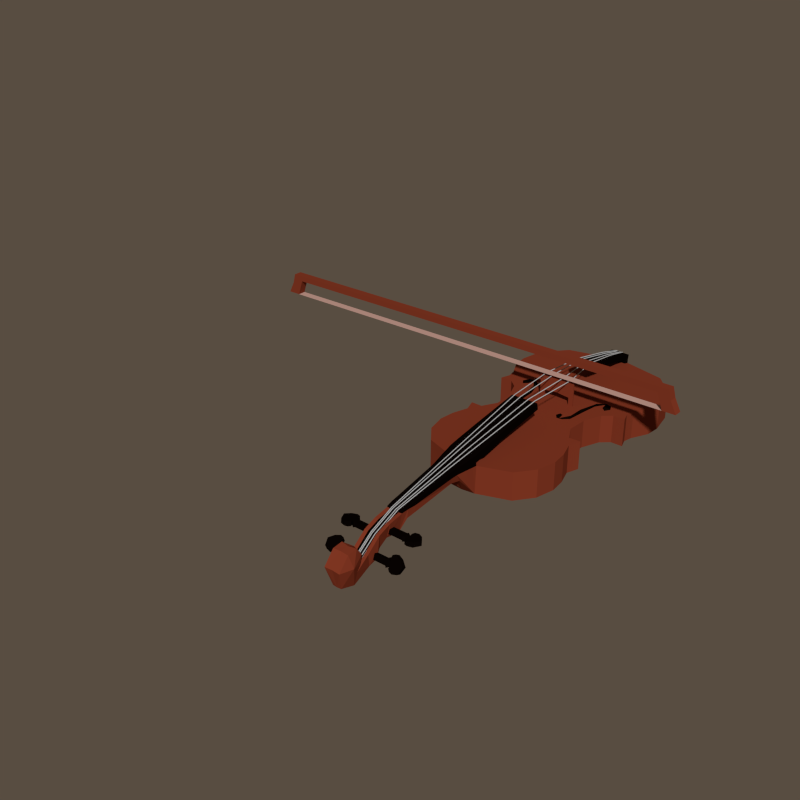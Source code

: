 # Source: violinviolaanimation.blend  (saved by Blender 2.79.0; exported with 4.5.12 LTS)
import bpy
from mathutils import Matrix  # noqa: F401  (used for matrix-valued properties, if any)

bpy.ops.wm.read_factory_settings(use_empty=True)
scene = bpy.context.scene
scene.name = 'Scene'

# ---- collections
col_collection_1 = bpy.data.collections.new('Collection 1'); scene.collection.children.link(col_collection_1)

# ---- materials (node trees are filled in below, after node groups)
mat_wood = bpy.data.materials.new('Wood')
mat_wood.alpha_threshold = 0.0
mat_wood.diffuse_color = (0.2195, 0.0382, 0.01764, 1.0)
mat_wood.roughness = 0.5
mat_wood.line_color = (0.0, 0.0, 0.0, 1.0)
mat_hole = bpy.data.materials.new('Hole')
mat_hole.alpha_threshold = 0.0
mat_hole.diffuse_color = (0.0, 0.0, 0.0, 1.0)
mat_hole.roughness = 0.5
mat_hole.line_color = (0.0, 0.0, 0.0, 1.0)
mat_wire = bpy.data.materials.new('Wire')
mat_wire.alpha_threshold = 0.0
mat_wire.diffuse_color = (0.3108, 0.3108, 0.3108, 1.0)
mat_wire.roughness = 0.5
mat_wire.line_color = (0.0, 0.0, 0.0, 1.0)
mat_black = bpy.data.materials.new('Black')
mat_black.alpha_threshold = 0.0
mat_black.diffuse_color = (0.0, 0.0, 0.0, 1.0)
mat_black.roughness = 0.5
mat_black.line_color = (0.0, 0.0, 0.0, 1.0)
mat_hair = bpy.data.materials.new('Hair')
mat_hair.alpha_threshold = 0.0
mat_hair.diffuse_color = (1.0, 0.3991, 0.366, 1.0)
mat_hair.roughness = 0.5
mat_hair.line_color = (0.0, 0.0, 0.0, 1.0)

# ---- material node trees
mat_wood.use_nodes = True; mat_wood.node_tree.nodes.clear()
_N = mat_wood.node_tree.nodes; _L = mat_wood.node_tree.links
n0 = _N.new('ShaderNodeOutputMaterial'); n0.name = 'Material Output'; n0.location = (300, 300)
n1 = _N.new('ShaderNodeBsdfDiffuse'); n1.name = 'Diffuse BSDF'; n1.location = (10, 300)
n1.inputs[0].default_value = (0.2203, 0.03886, 0.01729, 1.0)
_L.new(n1.outputs[0], n0.inputs[0])
n0.is_active_output = True
mat_hole.use_nodes = True; mat_hole.node_tree.nodes.clear()
_N = mat_hole.node_tree.nodes; _L = mat_hole.node_tree.links
n0 = _N.new('ShaderNodeOutputMaterial'); n0.name = 'Material Output'; n0.location = (300, 300)
n1 = _N.new('ShaderNodeBsdfDiffuse'); n1.name = 'Diffuse BSDF'; n1.location = (10, 300)
n1.inputs[0].default_value = (0.00637, 0.002722, 0.001247, 1.0)
_L.new(n1.outputs[0], n0.inputs[0])
n0.is_active_output = True
mat_wire.use_nodes = True; mat_wire.node_tree.nodes.clear()
_N = mat_wire.node_tree.nodes; _L = mat_wire.node_tree.links
n0 = _N.new('ShaderNodeOutputMaterial'); n0.name = 'Material Output'; n0.location = (300, 300)
n1 = _N.new('ShaderNodeBsdfDiffuse'); n1.name = 'Diffuse BSDF'; n1.location = (10, 300)
n1.inputs[0].default_value = (0.4292, 0.4292, 0.4292, 1.0)
_L.new(n1.outputs[0], n0.inputs[0])
n0.is_active_output = True
mat_black.use_nodes = True; mat_black.node_tree.nodes.clear()
_N = mat_black.node_tree.nodes; _L = mat_black.node_tree.links
n0 = _N.new('ShaderNodeOutputMaterial'); n0.name = 'Material Output'; n0.location = (300, 300)
n1 = _N.new('ShaderNodeBsdfDiffuse'); n1.name = 'Diffuse BSDF'; n1.location = (10, 300)
n1.inputs[0].default_value = (0.002579, 0.001074, 0.0006769, 1.0)
_L.new(n1.outputs[0], n0.inputs[0])
n0.is_active_output = True
mat_hair.use_nodes = True; mat_hair.node_tree.nodes.clear()
_N = mat_hair.node_tree.nodes; _L = mat_hair.node_tree.links
n0 = _N.new('ShaderNodeOutputMaterial'); n0.name = 'Material Output'; n0.location = (300, 300)
n1 = _N.new('ShaderNodeBsdfDiffuse'); n1.name = 'Diffuse BSDF'; n1.location = (10, 300)
n1.inputs[0].default_value = (0.5596, 0.343, 0.2855, 1.0)
_L.new(n1.outputs[0], n0.inputs[0])
n0.is_active_output = True

# ---- world
world_world = bpy.data.worlds.new('World'); scene.world = world_world
world_world.color = (0.0985, 0.07413, 0.0531)
world_world.use_sun_shadow = False
world_world.sun_shadow_jitter_overblur = 0.0
world_world.cycles.sampling_method = 'NONE'
world_world.cycles.sample_map_resolution = 256
world_world.light_settings.ao_factor = 0.25

# ---- meshes
me_cube_006 = bpy.data.meshes.new('Cube.006')
me_cube_006.from_pydata([(0.04598, -1.013, 0.03186), (0.07457, -0.5324, 0.1164), (0.04212, -1.013, -0.01419), (0.04199, -1.049, 0.02755), (0.02373, -1.049, -0.07625), (0.04199, -1.131, 0.01411), (0.02373, -1.131, -0.06359), (0.04199, -1.199, -0.009934), (0.02373, -1.178, -0.09126), (0.04199, -1.273, -0.06832), (0.02373, -1.246, -0.1498), (0.04199, -1.343, -0.118), (0.02373, -1.344, -0.195), (0.04199, -1.398, -0.004329), (0.04199, -1.344, 0.0002981), (0.02373, -1.425, -0.1688), (0.04199, -1.313, -0.04391), (0.04199, -1.325, -0.09069), (0.04199, -1.454, -0.06962), (0.06258, -1.385, -0.07116), (0.2398, -0.4926, 0.05455), (0.07456, -0.5523, 0.05455), (0.3121, -0.3977, 0.05455), (0.3364, -0.2905, 0.05455), (0.3274, -0.2036, 0.05455), (0.3003, -0.1166, 0.05455), (0.3229, -0.04889, 0.05455), (0.2619, -0.05002, 0.05455), (0.2179, 0.03014, 0.05455), (0.2235, 0.143, 0.05455), (0.2631, 0.2446, 0.05455), (0.3093, 0.2853, 0.05455), (0.3736, 0.2845, 0.05455), (0.3561, 0.3375, 0.05455), (0.3663, 0.3869, 0.05455), (0.413, 0.4828, 0.05455), (0.4198, 0.5641, 0.05455), (0.395, 0.6984, 0.05455), (0.2843, 0.8215, 0.05455), (0.05319, 0.8802, 0.05455), (0.2473, 0.3011, 0.05455), (0.2237, 0.3224, 0.05455), (0.2181, 0.3619, 0.05455), (0.1865, 0.3111, 0.05455), (0.174, 0.2253, 0.05455), (0.2655, 0.3303, 0.05455), (0.2497, 0.3642, 0.05455), (0.2181, 0.3755, 0.05455), (0.1774, 0.345, 0.05455), (0.1477, 0.2365, 0.05455), (0.09165, 0.1365, 0.05455), (0.1092, 0.1311, 0.05455), (0.1143, 0.09134, 0.05455), (0.145, 0.1472, 0.05455), (0.08267, 0.11, 0.05455), (0.1016, 0.08433, 0.05455), (0.1317, 0.08808, 0.05455), (0.161, 0.116, 0.05455), (0.2398, -0.4926, -0.09756), (0.07025, -0.5523, -0.09756), (0.3121, -0.3977, -0.09756), (0.3364, -0.2905, -0.09756), (0.3274, -0.2036, -0.09756), (0.3003, -0.1166, -0.09756), (0.3229, -0.04889, -0.09756), (0.2619, -0.05002, -0.09756), (0.2179, 0.03014, -0.09756), (0.2235, 0.143, -0.09756), (0.2631, 0.2446, -0.09756), (0.3093, 0.2853, -0.09756), (0.3736, 0.2845, -0.09756), (0.3561, 0.3375, -0.09756), (0.3663, 0.3869, -0.09756), (0.413, 0.4828, -0.09756), (0.4198, 0.5641, -0.09756), (0.395, 0.6984, -0.09756), (0.2843, 0.8215, -0.09756), (0.05319, 0.8802, -0.09756), (0.2483, 0.2831, 0.02872), (0.2112, 0.3034, 0.02872), (0.2126, 0.3429, 0.02872), (0.193, 0.2942, 0.02872), (0.1893, 0.2137, 0.02872), (0.2796, 0.3281, 0.02872), (0.2535, 0.381, 0.02872), (0.2066, 0.3901, 0.02872), (0.1638, 0.351, 0.02872), (0.1434, 0.2381, 0.02872), (0.08023, 0.1458, 0.02872), (0.1048, 0.1501, 0.02872), (0.116, 0.1011, 0.02872), (0.1423, 0.1586, 0.02872), (0.07069, 0.1041, 0.02872), (0.1049, 0.07344, 0.02872), (0.1486, 0.08046, 0.02872), (0.1713, 0.1096, 0.02872), (0.07085, -0.5759, 0.05336), (0.07457, -0.5539, 0.07496), (0.06592, -0.6234, 0.05579), (0.04734, -0.6429, 0.005169), (0.0576, -0.6771, 0.05476), (0.07457, -0.4904, 0.0748), (0.04439, -0.6985, 0.01695), (0.05391, -0.7129, 0.05085), (0.07457, -0.4979, 0.122), (0.04439, -0.9638, -0.007507), (0.04676, -0.9638, 0.02949), (0.07457, -0.5267, 0.08096), (0.046, -1.012, 0.03918), (0.042, -1.048, 0.03357), (0.07457, -0.5596, 0.1108), (0.07086, -0.5828, 0.1071), (0.06593, -0.6298, 0.09968), (0.05761, -0.6827, 0.09131), (0.05392, -0.7177, 0.08577), (0.04677, -0.9636, 0.04687), (0.07457, -0.351, 0.1055), (0.07457, -0.3569, 0.1428), (0.07457, -0.05057, 0.146), (0.07457, -0.05798, 0.1823), (0.04674, 0.8623, 0.05455), (0.05319, 0.8802, 0.07673), (0.04674, 0.8623, 0.07673), (0.05319, 0.8851, 0.1028), (0.04674, 0.8678, 0.1077), (0.04367, 0.779, 0.09648), (0.04367, 0.7838, 0.1234), (0.04782, 0.6671, 0.1183), (0.04782, 0.6728, 0.1503), (0.05124, 0.5617, 0.1347), (0.05124, 0.5682, 0.1713), (0.05338, 0.4721, 0.1594), (0.05338, 0.4791, 0.1888), (0.09796, 0.2443, 0.06606), (0.09772, 0.2443, 0.1865), (0.09796, 0.2375, 0.06606), (0.09772, 0.2375, 0.1865), (0.07205, 0.2443, 0.09704), (0.07205, 0.2375, 0.09704), (0.07187, 0.2443, 0.1884), (0.07187, 0.2375, 0.1884), (0.09796, 0.2443, 0.05485), (0.09796, 0.2375, 0.05485), (0.07205, 0.2443, 0.05485), (0.07205, 0.2375, 0.05485), (-0.04162, -1.15, -0.0192), (-0.04162, -1.153, -0.0435), (-0.1134, -1.153, -0.0435), (-0.1134, -1.15, -0.0192), (-0.04162, -1.181, -0.01628), (-0.04162, -1.183, -0.04058), (-0.1134, -1.183, -0.04058), (-0.1134, -1.181, -0.01628), (-0.1177, -1.145, -0.04425), (-0.1177, -1.143, -0.01994), (-0.1177, -1.191, -0.03984), (-0.1177, -1.188, -0.01554), (-0.1357, -1.158, -0.04298), (-0.1357, -1.156, -0.01867), (-0.1357, -1.177, -0.04111), (-0.1357, -1.175, -0.01681), (-0.1362, -1.125, -0.04614), (-0.1362, -1.123, -0.02183), (-0.1321, -1.139, -0.02024), (-0.1321, -1.142, -0.04454), (-0.1548, -1.121, -0.04658), (-0.1548, -1.118, -0.02227), (-0.1793, -1.132, -0.04545), (-0.1793, -1.13, -0.02115), (-0.2007, -1.159, -0.04288), (-0.2007, -1.157, -0.01858), (-0.1826, -1.198, -0.03916), (-0.1826, -1.195, -0.01485), (-0.1558, -1.206, -0.0384), (-0.1558, -1.203, -0.01409), (-0.1395, -1.201, -0.03889), (-0.1395, -1.198, -0.01458), (-0.1308, -1.189, -0.04001), (-0.1308, -1.186, -0.01571), (-0.04119, -1.263, -0.08249), (-0.04119, -1.255, -0.1054), (-0.1097, -1.255, -0.1054), (-0.1097, -1.263, -0.08249), (-0.04119, -1.292, -0.09304), (-0.04119, -1.283, -0.1159), (-0.1097, -1.283, -0.1159), (-0.1097, -1.292, -0.09303), (-0.1139, -1.247, -0.1027), (-0.1139, -1.256, -0.0798), (-0.1139, -1.29, -0.1186), (-0.1139, -1.299, -0.09572), (-0.1319, -1.26, -0.1073), (-0.1319, -1.268, -0.08439), (-0.1319, -1.278, -0.114), (-0.1319, -1.286, -0.09113), (-0.1324, -1.229, -0.09587), (-0.1324, -1.237, -0.07297), (-0.1283, -1.253, -0.07873), (-0.1283, -1.244, -0.1016), (-0.1511, -1.225, -0.09428), (-0.1511, -1.233, -0.07138), (-0.1755, -1.236, -0.09835), (-0.1755, -1.244, -0.07545), (-0.197, -1.261, -0.1076), (-0.197, -1.269, -0.08474), (-0.1789, -1.297, -0.1211), (-0.1789, -1.306, -0.09819), (-0.1521, -1.304, -0.1238), (-0.1521, -1.313, -0.1009), (-0.1357, -1.3, -0.1221), (-0.1357, -1.308, -0.09917), (-0.1271, -1.289, -0.118), (-0.1271, -1.297, -0.0951), (0.02254, -1.199, -0.01131), (0.02254, -1.343, -0.1193), (0.02254, -1.131, 0.01279), (0.02254, -1.272, -0.0697), (0.02254, -1.049, 0.02579), (0.02359, -1.191, -0.02654), (0.02359, -1.336, -0.1345), (0.02359, -1.124, -0.002433), (0.02359, -1.265, -0.08493), (0.02359, -1.042, 0.01057), (-0.01916, -1.186, -0.02122), (-0.01447, -1.186, -0.02122), (-0.01447, -1.247, -0.0652), (-0.01447, -1.338, -0.1308), (-0.01916, -1.247, -0.0652), (-0.01916, -1.338, -0.1308), (-0.01681, -1.249, -0.0619), (-0.01681, -1.34, -0.1275), (-0.01681, -1.188, -0.01792), (-0.01916, -1.046, 0.03555), (-0.01447, -1.046, 0.03555), (-0.01681, -1.048, 0.03932), (-0.0326, -0.6926, 0.09301), (-0.0279, -0.6926, 0.09301), (-0.03025, -0.6942, 0.09678), (-0.05975, -0.05742, 0.1882), (-0.05505, -0.05742, 0.1882), (-0.0574, -0.05729, 0.1923), (-0.07496, 0.2489, 0.1897), (-0.07027, 0.2489, 0.1897), (-0.07261, 0.249, 0.1937), (-0.04383, 0.4869, 0.1911), (-0.03913, 0.4869, 0.1911), (-0.04148, 0.4881, 0.195), (-0.02929, 0.728, 0.1467), (-0.0246, 0.728, 0.1467), (-0.02694, 0.7292, 0.1506), (-0.01916, 0.8759, 0.1097), (-0.01447, 0.8759, 0.1097), (-0.01681, 0.879, 0.1122), (-0.01916, 0.8774, 0.09474), (-0.01447, 0.8774, 0.09474), (-0.01681, 0.8806, 0.09728), (-0.01017, -1.19, -0.02122), (-0.005477, -1.19, -0.02122), (-0.005477, -1.251, -0.0652), (-0.005478, -1.342, -0.1308), (-0.01017, -1.251, -0.0652), (-0.01017, -1.342, -0.1308), (-0.007825, -1.254, -0.0619), (-0.007825, -1.345, -0.1275), (-0.007825, -1.193, -0.01792), (-0.01017, -1.051, 0.03555), (-0.005477, -1.051, 0.03555), (-0.007825, -1.052, 0.03932), (-0.01653, -0.5502, 0.117), (-0.01183, -0.5502, 0.117), (-0.01418, -0.5517, 0.1208), (-0.02519, -0.06165, 0.1882), (-0.02049, -0.06165, 0.1882), (-0.02284, -0.06152, 0.1923), (-0.03216, 0.2476, 0.1913), (-0.02747, 0.2476, 0.1913), (-0.02981, 0.2477, 0.1954), (-0.01987, 0.4827, 0.1947), (-0.01518, 0.4827, 0.1947), (-0.01753, 0.4838, 0.1985), (-0.01258, 0.7238, 0.1467), (-0.007883, 0.7238, 0.1467), (-0.01023, 0.725, 0.1506), (-0.01017, 0.8716, 0.1097), (-0.005477, 0.8716, 0.1097), (-0.007825, 0.8748, 0.1122), (-0.01017, 0.8732, 0.09474), (-0.005477, 0.8732, 0.09474), (-0.007825, 0.8763, 0.09728), (-0.04597, -1.013, 0.03186), (-0.07455, -0.5324, 0.1164), (-0.0421, -1.013, -0.01419), (8.466e-06, -1.013, -0.0154), (-0.04198, -1.049, 0.02755), (8.466e-06, -1.049, 0.02403), (-0.02372, -1.049, -0.07625), (8.466e-06, -1.049, -0.07898), (-0.04198, -1.131, 0.01411), (-0.02372, -1.131, -0.06359), (8.466e-06, -1.131, -0.06564), (-0.04198, -1.199, -0.009934), (-0.02372, -1.178, -0.09126), (8.466e-06, -1.178, -0.0934), (-0.04198, -1.273, -0.06832), (-0.02372, -1.246, -0.1498), (8.466e-06, -1.245, -0.152), (-0.04198, -1.343, -0.118), (8.466e-06, -1.343, -0.1206), (-0.02372, -1.344, -0.195), (8.466e-06, -1.344, -0.1971), (-0.04198, -1.398, -0.004329), (-0.04198, -1.344, 0.0002981), (-0.02372, -1.425, -0.1688), (8.466e-06, -1.426, -0.1704), (-0.04198, -1.313, -0.04391), (-0.04198, -1.325, -0.09069), (-0.04198, -1.454, -0.06962), (-0.06256, -1.385, -0.07116), (8.466e-06, -1.312, -0.08912), (8.466e-06, -1.3, -0.05723), (8.466e-06, -1.317, -0.01806), (8.466e-06, -1.352, -0.0004151), (8.466e-06, -1.395, -0.003678), (8.466e-06, -1.452, -0.06789), (-0.2398, -0.4926, 0.05455), (-0.07454, -0.5523, 0.05455), (8.466e-06, -0.5603, 0.05455), (8.466e-06, -0.04663, 0.05455), (-0.312, -0.3977, 0.05455), (-0.3364, -0.2905, 0.05455), (-0.3274, -0.2036, 0.05455), (-0.3003, -0.1166, 0.05455), (-0.3229, -0.04889, 0.05455), (-0.2619, -0.05002, 0.05455), (-0.2179, 0.03014, 0.05455), (-0.2235, 0.143, 0.05455), (-0.263, 0.2446, 0.05455), (-0.3093, 0.2853, 0.05455), (-0.3736, 0.2845, 0.05455), (-0.3561, 0.3375, 0.05455), (-0.3662, 0.3869, 0.05455), (-0.413, 0.4828, 0.05455), (-0.4198, 0.5641, 0.05455), (-0.3949, 0.6984, 0.05455), (-0.2843, 0.8215, 0.05455), (-0.05317, 0.8802, 0.05455), (8.466e-06, 0.8847, 0.05455), (-0.2472, 0.3011, 0.05455), (-0.2237, 0.3224, 0.05455), (-0.2181, 0.3619, 0.05455), (-0.1864, 0.3111, 0.05455), (-0.174, 0.2253, 0.05455), (-0.2655, 0.3303, 0.05455), (-0.2497, 0.3642, 0.05455), (-0.2181, 0.3755, 0.05455), (-0.1774, 0.345, 0.05455), (-0.1477, 0.2365, 0.05455), (-0.09164, 0.1365, 0.05455), (-0.1091, 0.1311, 0.05455), (-0.1143, 0.09134, 0.05455), (-0.145, 0.1472, 0.05455), (-0.08265, 0.11, 0.05455), (-0.1016, 0.08433, 0.05455), (-0.1317, 0.08808, 0.05455), (-0.1609, 0.116, 0.05455), (8.466e-06, 0.5626, 0.05455), (-0.2398, -0.4926, -0.09756), (-0.07023, -0.5523, -0.09756), (8.466e-06, -0.5603, -0.09756), (8.466e-06, -0.04663, -0.09756), (-0.312, -0.3977, -0.09756), (-0.3364, -0.2905, -0.09756), (-0.3274, -0.2036, -0.09756), (-0.3003, -0.1166, -0.09756), (-0.3229, -0.04889, -0.09756), (-0.2619, -0.05002, -0.09756), (-0.2179, 0.03014, -0.09756), (-0.2235, 0.143, -0.09756), (-0.263, 0.2446, -0.09756), (-0.3093, 0.2853, -0.09756), (-0.3736, 0.2845, -0.09756), (-0.3561, 0.3375, -0.09756), (-0.3662, 0.3869, -0.09756), (-0.413, 0.4828, -0.09756), (-0.4198, 0.5641, -0.09756), (-0.3949, 0.6984, -0.09756), (-0.2843, 0.8215, -0.09756), (-0.05317, 0.8802, -0.09756), (8.466e-06, 0.8847, -0.09756), (8.466e-06, 0.1802, -0.09756), (8.466e-06, 0.5626, -0.09756), (-0.2483, 0.2831, 0.02872), (-0.2112, 0.3034, 0.02872), (-0.2126, 0.3429, 0.02872), (-0.193, 0.2942, 0.02872), (-0.1893, 0.2137, 0.02872), (-0.2796, 0.3281, 0.02872), (-0.2535, 0.381, 0.02872), (-0.2066, 0.3901, 0.02872), (-0.1638, 0.351, 0.02872), (-0.1434, 0.2381, 0.02872), (-0.08021, 0.1458, 0.02872), (-0.1048, 0.1501, 0.02872), (-0.1159, 0.1011, 0.02872), (-0.1423, 0.1586, 0.02872), (-0.07068, 0.1041, 0.02872), (-0.1048, 0.07344, 0.02872), (-0.1485, 0.08046, 0.02872), (-0.1712, 0.1096, 0.02872), (-0.07083, -0.5759, 0.05336), (-0.07455, -0.5539, 0.07496), (-0.0659, -0.6234, 0.05579), (8.466e-06, -0.5639, 0.08204), (-0.04733, -0.6429, 0.005169), (8.466e-06, -0.6402, 0.0133), (-0.05758, -0.6771, 0.05476), (-0.07455, -0.4904, 0.0748), (-0.04437, -0.6985, 0.01695), (8.466e-06, -0.6985, 0.01821), (-0.05389, -0.7129, 0.05085), (-0.07456, -0.4979, 0.122), (-0.04437, -0.9638, -0.007507), (8.466e-06, -0.9638, -0.006252), (-0.04674, -0.9638, 0.02949), (-0.07455, -0.5267, 0.08096), (-0.04598, -1.012, 0.03918), (8.466e-06, -1.012, 0.0392), (-0.04199, -1.048, 0.03357), (8.466e-06, -1.047, 0.0336), (-0.07455, -0.5596, 0.1108), (8.466e-06, -0.5675, 0.1095), (-0.07084, -0.5828, 0.1071), (8.466e-06, -0.5863, 0.1066), (-0.06591, -0.6298, 0.09968), (8.466e-06, -0.6332, 0.09914), (-0.0576, -0.6827, 0.09131), (8.466e-06, -0.6848, 0.09097), (-0.0539, -0.7177, 0.08577), (8.466e-06, -0.7178, 0.08576), (-0.04675, -0.9636, 0.04687), (8.466e-06, -0.9637, 0.04686), (-0.07455, -0.351, 0.1055), (-0.07455, -0.3569, 0.1428), (-0.07455, -0.05057, 0.146), (-0.07455, -0.05798, 0.1823), (8.466e-06, -0.05057, 0.146), (8.466e-06, -0.05804, 0.1826), (8.466e-06, -0.3569, 0.1428), (8.466e-06, -0.4979, 0.122), (8.466e-06, -0.5324, 0.1164), (8.466e-06, -0.3507, 0.1055), (8.466e-06, -0.4886, 0.0748), (8.466e-06, -0.525, 0.08096), (8.466e-06, 0.8623, 0.05455), (-0.04672, 0.8623, 0.05455), (-0.05317, 0.8802, 0.07673), (8.466e-06, 0.8847, 0.07673), (8.466e-06, 0.8623, 0.09402), (-0.04672, 0.8623, 0.07673), (-0.05317, 0.8851, 0.1028), (8.466e-06, 0.8894, 0.1016), (8.466e-06, 0.8678, 0.1135), (-0.04672, 0.8678, 0.1077), (8.466e-06, 0.779, 0.1138), (-0.04365, 0.779, 0.09648), (8.466e-06, 0.7838, 0.1291), (-0.04365, 0.7838, 0.1234), (8.466e-06, 0.6671, 0.1356), (-0.0478, 0.6671, 0.1183), (8.466e-06, 0.6728, 0.1561), (-0.0478, 0.6728, 0.1503), (8.466e-06, 0.5617, 0.152), (-0.05122, 0.5617, 0.1347), (8.466e-06, 0.5682, 0.1771), (-0.05122, 0.5682, 0.1713), (8.466e-06, 0.4721, 0.1664), (-0.05336, 0.4721, 0.1594), (8.466e-06, 0.4791, 0.1945), (-0.05336, 0.4791, 0.1888), (-0.09794, 0.2443, 0.06606), (-0.0977, 0.2443, 0.1865), (-0.09794, 0.2375, 0.06606), (-0.0977, 0.2375, 0.1865), (8.466e-06, 0.2443, 0.1046), (8.466e-06, 0.2375, 0.1046), (8.466e-06, 0.2375, 0.1938), (8.466e-06, 0.2443, 0.1938), (-0.07203, 0.2443, 0.09704), (-0.07203, 0.2375, 0.09704), (-0.07185, 0.2443, 0.1884), (-0.07185, 0.2375, 0.1884), (-0.09794, 0.2443, 0.05485), (-0.09794, 0.2375, 0.05485), (-0.07203, 0.2443, 0.05485), (-0.07203, 0.2375, 0.05485), (8.466e-06, 0.2468, 0.05485), (0.03612, -1.097, -0.01938), (0.03166, -1.1, -0.04327), (0.1106, -1.1, -0.0435), (0.1106, -1.097, -0.0192), (0.03665, -1.128, -0.01651), (0.03219, -1.13, -0.0404), (0.1106, -1.13, -0.04058), (0.1106, -1.128, -0.01628), (0.1148, -1.092, -0.04425), (0.1148, -1.09, -0.01994), (0.1148, -1.138, -0.03984), (0.1148, -1.135, -0.01554), (0.1328, -1.105, -0.04298), (0.1328, -1.103, -0.01867), (0.1328, -1.125, -0.04111), (0.1328, -1.122, -0.01681), (0.1333, -1.072, -0.04614), (0.1333, -1.07, -0.02183), (0.1292, -1.087, -0.02024), (0.1292, -1.089, -0.04454), (0.1519, -1.068, -0.04658), (0.1519, -1.065, -0.02227), (0.1764, -1.08, -0.04545), (0.1764, -1.077, -0.02115), (0.1978, -1.106, -0.04288), (0.1978, -1.104, -0.01858), (0.1797, -1.145, -0.03916), (0.1797, -1.142, -0.01485), (0.1529, -1.153, -0.0384), (0.1529, -1.15, -0.01409), (0.1366, -1.148, -0.03889), (0.1366, -1.145, -0.01458), (0.1279, -1.136, -0.04001), (0.1279, -1.134, -0.01571), (0.0411, -1.231, -0.08236), (0.0411, -1.208, -0.09154), (0.1096, -1.208, -0.09154), (0.1096, -1.231, -0.08236), (0.0411, -1.242, -0.1105), (0.0411, -1.22, -0.1197), (0.1096, -1.22, -0.1197), (0.1096, -1.242, -0.1105), (0.1138, -1.205, -0.08437), (0.1138, -1.228, -0.07518), (0.1138, -1.223, -0.1269), (0.1138, -1.245, -0.1177), (0.1318, -1.21, -0.09662), (0.1318, -1.233, -0.08744), (0.1318, -1.218, -0.1146), (0.1318, -1.24, -0.1055), (0.1323, -1.198, -0.06612), (0.1323, -1.22, -0.05694), (0.1283, -1.227, -0.07231), (0.1283, -1.204, -0.08149), (0.151, -1.196, -0.06187), (0.151, -1.219, -0.05269), (0.1755, -1.201, -0.07274), (0.1755, -1.223, -0.06356), (0.1969, -1.211, -0.09757), (0.1969, -1.233, -0.08839), (0.1788, -1.225, -0.1335), (0.1788, -1.248, -0.1243), (0.152, -1.228, -0.1408), (0.152, -1.251, -0.1317), (0.1357, -1.226, -0.1361), (0.1357, -1.249, -0.1269), (0.127, -1.222, -0.1252), (0.127, -1.244, -0.116), (-0.02253, -1.199, -0.01131), (-0.02253, -1.343, -0.1193), (-0.02253, -1.131, 0.01279), (-0.02253, -1.272, -0.0697), (-0.02253, -1.049, 0.02579), (8.466e-06, -1.042, 0.008807), (8.466e-06, -1.124, -0.003751), (8.466e-06, -1.191, -0.02792), (8.466e-06, -1.265, -0.08631), (8.466e-06, -1.336, -0.1358), (-0.02357, -1.191, -0.02654), (-0.02357, -1.336, -0.1345), (-0.02357, -1.124, -0.002433), (-0.02357, -1.265, -0.08493), (-0.02357, -1.042, 0.01057), (0.01918, -1.186, -0.02122), (0.01448, -1.186, -0.02122), (0.01448, -1.247, -0.0652), (0.01448, -1.338, -0.1308), (0.01918, -1.247, -0.0652), (0.01918, -1.338, -0.1308), (0.01683, -1.249, -0.0619), (0.01683, -1.34, -0.1275), (0.01683, -1.188, -0.01792), (0.01918, -1.046, 0.03555), (0.01448, -1.046, 0.03555), (0.01683, -1.048, 0.03932), (0.03262, -0.6926, 0.09301), (0.02792, -0.6926, 0.09301), (0.03027, -0.6942, 0.09678), (0.05977, -0.05742, 0.1882), (0.05507, -0.05742, 0.1882), (0.05742, -0.05729, 0.1923), (0.07498, 0.2489, 0.1897), (0.07028, 0.2489, 0.1897), (0.07263, 0.249, 0.1937), (0.04385, 0.4869, 0.1911), (0.03915, 0.4869, 0.1911), (0.0415, 0.4881, 0.195), (0.02931, 0.728, 0.1467), (0.02461, 0.728, 0.1467), (0.02696, 0.7292, 0.1506), (0.01918, 0.8759, 0.1097), (0.01448, 0.8759, 0.1097), (0.01683, 0.879, 0.1122), (0.01918, 0.8774, 0.09474), (0.01448, 0.8774, 0.09474), (0.01683, 0.8806, 0.09728), (0.01019, -1.19, -0.02122), (0.005494, -1.19, -0.02122), (0.005494, -1.251, -0.0652), (0.005494, -1.342, -0.1308), (0.01019, -1.251, -0.0652), (0.01019, -1.342, -0.1308), (0.007842, -1.254, -0.0619), (0.007842, -1.345, -0.1275), (0.007842, -1.193, -0.01792), (0.01019, -1.051, 0.03555), (0.005494, -1.051, 0.03555), (0.007842, -1.052, 0.03932), (0.01654, -0.5502, 0.117), (0.01185, -0.5502, 0.117), (0.01419, -0.5517, 0.1208), (0.0252, -0.06165, 0.1882), (0.02051, -0.06165, 0.1882), (0.02286, -0.06152, 0.1923), (0.03218, 0.2476, 0.1913), (0.02748, 0.2476, 0.1913), (0.02983, 0.2477, 0.1954), (0.01989, 0.4827, 0.1947), (0.0152, 0.4827, 0.1947), (0.01754, 0.4838, 0.1985), (0.0126, 0.7238, 0.1467), (0.0079, 0.7238, 0.1467), (0.01025, 0.725, 0.1506), (0.01019, 0.8716, 0.1097), (0.005494, 0.8716, 0.1097), (0.007842, 0.8748, 0.1122), (0.01019, 0.8732, 0.09474), (0.005494, 0.8732, 0.09474), (0.007842, 0.8763, 0.09728)], [], [(2, 4, 296, 292), (4, 6, 299, 296), (0, 3, 4, 2), (96, 21, 97, 110, 111), (6, 8, 302, 299), (217, 215, 5, 3), (8, 10, 305, 302), (215, 213, 7, 5), (10, 12, 309, 305), (213, 216, 9, 7), (12, 15, 313, 309), (216, 214, 11, 9), (313, 15, 18, 323), (11, 19, 12), (15, 12, 19), (17, 19, 11), (16, 19, 17), (14, 19, 16), (13, 19, 14), (18, 19, 13), (19, 18, 15), (18, 13, 322, 323), (13, 14, 321, 322), (14, 16, 320, 321), (320, 16, 319), (16, 17, 318, 319), (307, 318, 17, 11, 214), (21, 20, 327, 326), (20, 22, 327), (22, 23, 327), (24, 327, 23), (25, 327, 24), (26, 27, 25), (327, 25, 27), (27, 28, 327), (56, 55, 327, 28), (32, 33, 31), (55, 54, 327), (52, 53, 51), (48, 47, 365), (56, 28, 57), (29, 57, 28), (57, 29, 44), (29, 30, 44), (44, 30, 43), (42, 43, 41), (40, 41, 43, 30), (31, 45, 40, 30), (33, 45, 31), (34, 46, 45, 33), (46, 34, 365, 47), (34, 35, 365), (36, 365, 35), (453, 120, 122, 457), (37, 365, 36), (38, 365, 37), (39, 120, 365, 38), (59, 368, 369, 58), (58, 369, 60), (60, 369, 61), (62, 61, 369), (63, 62, 369), (64, 63, 65), (369, 65, 63), (65, 369, 66), (69, 68, 390), (70, 69, 71), (68, 67, 389), (389, 390, 68), (369, 389, 66), (67, 66, 389), (71, 69, 390), (72, 71, 390), (72, 390, 73), (74, 73, 390), (388, 77, 390), (75, 74, 390), (76, 75, 390), (77, 76, 390), (27, 26, 64, 65), (34, 33, 71, 72), (24, 23, 61, 62), (31, 30, 68, 69), (29, 28, 66, 67), (38, 37, 75, 76), (28, 27, 65, 66), (20, 21, 59, 58), (35, 34, 72, 73), (25, 24, 62, 63), (32, 31, 69, 70), (22, 20, 58, 60), (39, 38, 76, 77), (36, 35, 73, 74), (26, 25, 63, 64), (33, 32, 70, 71), (23, 22, 60, 61), (346, 39, 77, 388), (30, 29, 67, 68), (59, 21, 96, 98), (37, 36, 74, 75), (56, 57, 95, 94), (40, 45, 83, 78), (46, 47, 85, 84), (57, 44, 82, 95), (48, 49, 87, 86), (52, 51, 89, 90), (50, 54, 92, 88), (42, 41, 79, 80), (55, 56, 94, 93), (44, 43, 81, 82), (88, 92, 90, 89), (92, 93, 90), (94, 90, 93), (91, 90, 94, 95), (87, 91, 95, 82), (82, 81, 86, 87), (81, 80, 85, 86), (85, 80, 84), (80, 79, 83, 84), (79, 78, 83), (43, 42, 80, 81), (54, 55, 93, 92), (41, 40, 78, 79), (53, 52, 90, 91), (51, 50, 88, 89), (47, 48, 86, 85), (49, 53, 91, 87), (45, 46, 84, 83), (294, 217, 3, 109, 428), (0, 106, 115, 108), (106, 103, 114, 115), (59, 98, 100, 99), (368, 59, 99, 414), (3, 0, 108, 109), (99, 100, 103, 102), (414, 99, 102, 418), (102, 103, 106, 105), (418, 102, 105, 422), (103, 100, 113, 114), (2, 105, 106, 0), (2, 292, 422, 105), (426, 428, 109, 108), (111, 432, 434, 112), (112, 434, 436, 113), (110, 430, 432, 111), (113, 436, 438, 114), (114, 438, 440, 115), (108, 115, 440, 426), (98, 96, 111, 112), (100, 98, 112, 113), (21, 326, 412, 97), (97, 107, 1, 110), (107, 101, 104, 1), (101, 116, 117, 104), (116, 118, 119, 117), (119, 118, 445, 446), (119, 446, 447, 117), (110, 1, 449, 430), (1, 104, 448, 449), (104, 117, 447, 448), (412, 452, 107, 97), (107, 452, 451, 101), (118, 116, 450, 445), (101, 451, 450, 116), (453, 365, 120), (122, 124, 126, 125), (120, 39, 121, 122), (39, 346, 456, 121), (460, 461, 124, 123), (122, 121, 123, 124), (121, 456, 460, 123), (125, 126, 128, 127), (124, 461, 465, 126), (457, 122, 125, 463), (127, 128, 130, 129), (126, 465, 469, 128), (463, 125, 127, 467), (129, 130, 132, 131), (128, 469, 473, 130), (467, 127, 129, 471), (475, 131, 132, 477), (130, 473, 477, 132), (471, 129, 131, 475), (133, 134, 136, 135), (139, 486, 485, 140), (140, 485, 484, 138), (138, 484, 483, 137), (139, 137, 483, 486), (134, 139, 140, 136), (136, 140, 138, 135), (138, 137, 143, 144), (134, 133, 137, 139), (135, 138, 144, 142), (137, 133, 141, 143), (133, 135, 142, 141), (49, 141, 142, 53), (53, 142, 144, 51), (51, 144, 50), (50, 144, 495, 54), (54, 495, 327), (144, 143, 495), (49, 48, 141), (141, 48, 143), (495, 143, 48), (48, 365, 495), (150, 151, 147, 146), (148, 147, 153, 154), (152, 149, 145, 148), (145, 146, 147, 148), (152, 151, 150, 149), (154, 153, 157, 158), (152, 148, 154, 156), (151, 152, 156, 155), (147, 151, 155, 153), (162, 161, 165, 166), (156, 154, 158, 160), (155, 156, 160, 159), (153, 155, 159, 157), (166, 165, 167, 168), (163, 164, 161, 162), (158, 157, 164, 163), (168, 167, 169, 170), (170, 169, 171, 172), (172, 171, 173, 174), (174, 173, 175, 176), (176, 175, 177, 178), (178, 177, 159, 160), (162, 166, 163), (166, 168, 163), (163, 168, 158), (168, 170, 158), (158, 170, 160), (170, 172, 160), (172, 174, 160), (176, 178, 160, 174), (161, 164, 165), (165, 164, 167), (164, 157, 167), (167, 157, 169), (157, 159, 169), (169, 159, 171), (173, 171, 159), (173, 159, 177, 175), (184, 185, 181, 180), (182, 181, 187, 188), (186, 183, 179, 182), (179, 180, 181, 182), (186, 185, 184, 183), (188, 187, 191, 192), (186, 182, 188, 190), (185, 186, 190, 189), (181, 185, 189, 187), (196, 195, 199, 200), (190, 188, 192, 194), (189, 190, 194, 193), (187, 189, 193, 191), (200, 199, 201, 202), (197, 198, 195, 196), (192, 191, 198, 197), (202, 201, 203, 204), (204, 203, 205, 206), (206, 205, 207, 208), (208, 207, 209, 210), (210, 209, 211, 212), (212, 211, 193, 194), (196, 200, 197), (200, 202, 197), (197, 202, 192), (202, 204, 192), (192, 204, 194), (204, 206, 194), (206, 208, 194), (210, 212, 194, 208), (195, 198, 199), (199, 198, 201), (198, 191, 201), (201, 191, 203), (191, 193, 203), (203, 193, 205), (207, 205, 193), (207, 193, 211, 209), (216, 213, 218, 221), (213, 215, 220, 218), (215, 217, 222, 220), (214, 216, 221, 219), (571, 572, 221, 218), (570, 571, 218, 220), (569, 570, 220, 222), (572, 573, 219, 221), (217, 294, 569, 222), (307, 214, 219, 573), (225, 227, 223, 224), (224, 223, 232, 233), (225, 226, 228, 227), (229, 230, 226, 225), (227, 228, 230, 229), (228, 226, 230), (227, 229, 231, 223), (229, 225, 224, 231), (233, 232, 235, 236), (223, 231, 234, 232), (231, 224, 233, 234), (236, 235, 238, 239), (232, 234, 237, 235), (234, 233, 236, 237), (239, 238, 241, 242), (235, 237, 240, 238), (237, 236, 239, 240), (242, 241, 244, 245), (238, 240, 243, 241), (240, 239, 242, 243), (245, 244, 247, 248), (241, 243, 246, 244), (243, 242, 245, 246), (248, 247, 250, 251), (244, 246, 249, 247), (246, 245, 248, 249), (251, 250, 253, 254), (247, 249, 252, 250), (249, 248, 251, 252), (254, 253, 255), (250, 252, 255, 253), (252, 251, 254, 255), (258, 260, 256, 257), (257, 256, 265, 266), (258, 259, 261, 260), (262, 263, 259, 258), (260, 261, 263, 262), (261, 259, 263), (260, 262, 264, 256), (262, 258, 257, 264), (266, 265, 268, 269), (256, 264, 267, 265), (264, 257, 266, 267), (269, 268, 271, 272), (265, 267, 270, 268), (267, 266, 269, 270), (272, 271, 274, 275), (268, 270, 273, 271), (270, 269, 272, 273), (275, 274, 277, 278), (271, 273, 276, 274), (273, 272, 275, 276), (278, 277, 280, 281), (274, 276, 279, 277), (276, 275, 278, 279), (281, 280, 283, 284), (277, 279, 282, 280), (279, 278, 281, 282), (284, 283, 286, 287), (280, 282, 285, 283), (282, 281, 284, 285), (287, 286, 288), (283, 285, 288, 286), (285, 284, 287, 288), (291, 292, 296, 295), (295, 296, 299, 298), (289, 291, 295, 293), (409, 431, 429, 410, 325), (298, 299, 302, 301), (293, 295, 298, 297), (568, 293, 297, 566), (301, 302, 305, 304), (301, 150, 146, 298), (566, 297, 300, 564), (304, 305, 309, 308), (149, 300, 297, 145), (564, 300, 303, 567), (308, 309, 313, 312), (298, 146, 145, 297), (567, 303, 306, 565), (313, 323, 316, 312), (306, 308, 317), (312, 317, 308), (315, 306, 317), (314, 315, 317), (311, 314, 317), (310, 311, 317), (316, 310, 317), (317, 312, 316), (316, 323, 322, 310), (310, 322, 321, 311), (311, 321, 320, 314), (320, 319, 314), (314, 319, 318, 315), (307, 565, 306, 315, 318), (325, 326, 327, 324), (324, 327, 328), (328, 327, 329), (330, 329, 327), (331, 330, 327), (332, 331, 333), (327, 333, 331), (333, 327, 334), (363, 334, 327, 362), (338, 337, 339), (362, 327, 361), (359, 358, 360), (355, 365, 354), (363, 364, 334), (335, 334, 364), (364, 351, 335), (335, 351, 336), (351, 350, 336), (349, 348, 350), (347, 336, 350, 348), (337, 336, 347, 352), (339, 337, 352), (340, 339, 352, 353), (353, 354, 365, 340), (340, 365, 341), (342, 341, 365), (453, 457, 458, 454), (343, 342, 365), (344, 343, 365), (345, 344, 365, 454), (367, 366, 369, 368), (366, 370, 369), (370, 371, 369), (372, 369, 371), (373, 369, 372), (374, 375, 373), (369, 373, 375), (375, 376, 369), (379, 390, 378), (380, 381, 379), (378, 389, 377), (389, 378, 390), (369, 376, 389), (377, 389, 376), (381, 390, 379), (382, 390, 381), (382, 383, 390), (384, 390, 383), (388, 390, 387), (385, 390, 384), (386, 390, 385), (387, 390, 386), (333, 375, 374, 332), (340, 382, 381, 339), (330, 372, 371, 329), (337, 379, 378, 336), (335, 377, 376, 334), (344, 386, 385, 343), (334, 376, 375, 333), (324, 366, 367, 325), (341, 383, 382, 340), (331, 373, 372, 330), (338, 380, 379, 337), (328, 370, 366, 324), (345, 387, 386, 344), (342, 384, 383, 341), (332, 374, 373, 331), (339, 381, 380, 338), (329, 371, 370, 328), (346, 388, 387, 345), (336, 378, 377, 335), (367, 411, 409, 325), (343, 385, 384, 342), (363, 407, 408, 364), (347, 391, 396, 352), (353, 397, 398, 354), (364, 408, 395, 351), (355, 399, 400, 356), (359, 403, 402, 358), (357, 401, 405, 361), (349, 393, 392, 348), (362, 406, 407, 363), (351, 395, 394, 350), (401, 402, 403, 405), (405, 403, 406), (407, 406, 403), (404, 408, 407, 403), (400, 395, 408, 404), (395, 400, 399, 394), (394, 399, 398, 393), (398, 397, 393), (393, 397, 396, 392), (392, 396, 391), (350, 394, 393, 349), (361, 405, 406, 362), (348, 392, 391, 347), (360, 404, 403, 359), (358, 402, 401, 357), (354, 398, 399, 355), (356, 400, 404, 360), (352, 396, 397, 353), (294, 428, 427, 293, 568), (289, 425, 439, 423), (423, 439, 437, 419), (367, 413, 415, 411), (368, 414, 413, 367), (293, 427, 425, 289), (413, 417, 419, 415), (414, 418, 417, 413), (417, 421, 423, 419), (418, 422, 421, 417), (419, 437, 435, 415), (291, 289, 423, 421), (291, 421, 422, 292), (426, 425, 427, 428), (431, 433, 434, 432), (433, 435, 436, 434), (429, 431, 432, 430), (435, 437, 438, 436), (437, 439, 440, 438), (425, 426, 440, 439), (411, 433, 431, 409), (415, 435, 433, 411), (325, 410, 412, 326), (410, 429, 290, 424), (424, 290, 420, 416), (416, 420, 442, 441), (441, 442, 444, 443), (444, 446, 445, 443), (444, 442, 447, 446), (429, 430, 449, 290), (290, 449, 448, 420), (420, 448, 447, 442), (412, 410, 424, 452), (424, 416, 451, 452), (443, 445, 450, 441), (416, 441, 450, 451), (453, 454, 365), (458, 464, 466, 462), (454, 458, 455, 345), (345, 455, 456, 346), (460, 459, 462, 461), (458, 462, 459, 455), (455, 459, 460, 456), (464, 468, 470, 466), (462, 466, 465, 461), (457, 463, 464, 458), (468, 472, 474, 470), (466, 470, 469, 465), (463, 467, 468, 464), (472, 476, 478, 474), (470, 474, 473, 469), (467, 471, 472, 468), (475, 477, 478, 476), (474, 478, 477, 473), (471, 475, 476, 472), (479, 481, 482, 480), (489, 490, 485, 486), (490, 488, 484, 485), (488, 487, 483, 484), (489, 486, 483, 487), (480, 482, 490, 489), (482, 481, 488, 490), (488, 494, 493, 487), (480, 489, 487, 479), (481, 492, 494, 488), (487, 493, 491, 479), (479, 491, 492, 481), (356, 360, 492, 491), (360, 358, 494, 492), (358, 357, 494), (357, 361, 495, 494), (361, 327, 495), (494, 495, 493), (356, 491, 355), (491, 493, 355), (495, 355, 493), (355, 495, 365), (4, 497, 501, 6), (501, 497, 498, 502), (499, 505, 504, 498), (503, 499, 496, 500), (496, 499, 498, 497), (503, 500, 501, 502), (505, 509, 508, 504), (503, 507, 505, 499), (502, 506, 507, 503), (498, 504, 506, 502), (513, 517, 516, 512), (507, 511, 509, 505), (506, 510, 511, 507), (504, 508, 510, 506), (517, 519, 518, 516), (514, 513, 512, 515), (509, 514, 515, 508), (519, 521, 520, 518), (521, 523, 522, 520), (523, 525, 524, 522), (525, 527, 526, 524), (527, 529, 528, 526), (529, 511, 510, 528), (513, 514, 517), (517, 514, 519), (514, 509, 519), (519, 509, 521), (509, 511, 521), (521, 511, 523), (523, 511, 525), (527, 525, 511, 529), (512, 516, 515), (516, 518, 515), (515, 518, 508), (518, 520, 508), (508, 520, 510), (520, 522, 510), (524, 510, 522), (524, 526, 528, 510), (535, 531, 532, 536), (533, 539, 538, 532), (537, 533, 530, 534), (530, 533, 532, 531), (537, 534, 535, 536), (539, 543, 542, 538), (537, 541, 539, 533), (536, 540, 541, 537), (532, 538, 540, 536), (547, 551, 550, 546), (541, 545, 543, 539), (540, 544, 545, 541), (538, 542, 544, 540), (551, 553, 552, 550), (548, 547, 546, 549), (543, 548, 549, 542), (553, 555, 554, 552), (555, 557, 556, 554), (557, 559, 558, 556), (559, 561, 560, 558), (561, 563, 562, 560), (563, 545, 544, 562), (547, 548, 551), (551, 548, 553), (548, 543, 553), (553, 543, 555), (543, 545, 555), (555, 545, 557), (557, 545, 559), (561, 559, 545, 563), (546, 550, 549), (550, 552, 549), (549, 552, 542), (552, 554, 542), (542, 554, 544), (554, 556, 544), (558, 544, 556), (558, 560, 562, 544), (567, 577, 574, 564), (564, 574, 576, 566), (566, 576, 578, 568), (565, 575, 577, 567), (571, 574, 577, 572), (570, 576, 574, 571), (569, 578, 576, 570), (572, 577, 575, 573), (568, 578, 569, 294), (307, 573, 575, 565), (581, 580, 579, 583), (580, 589, 588, 579), (581, 583, 584, 582), (585, 581, 582, 586), (583, 585, 586, 584), (584, 586, 582), (583, 579, 587, 585), (585, 587, 580, 581), (589, 592, 591, 588), (579, 588, 590, 587), (587, 590, 589, 580), (592, 595, 594, 591), (588, 591, 593, 590), (590, 593, 592, 589), (595, 598, 597, 594), (591, 594, 596, 593), (593, 596, 595, 592), (598, 601, 600, 597), (594, 597, 599, 596), (596, 599, 598, 595), (601, 604, 603, 600), (597, 600, 602, 599), (599, 602, 601, 598), (604, 607, 606, 603), (600, 603, 605, 602), (602, 605, 604, 601), (607, 610, 609, 606), (603, 606, 608, 605), (605, 608, 607, 604), (610, 611, 609), (606, 609, 611, 608), (608, 611, 610, 607), (614, 613, 612, 616), (613, 622, 621, 612), (614, 616, 617, 615), (618, 614, 615, 619), (616, 618, 619, 617), (617, 619, 615), (616, 612, 620, 618), (618, 620, 613, 614), (622, 625, 624, 621), (612, 621, 623, 620), (620, 623, 622, 613), (625, 628, 627, 624), (621, 624, 626, 623), (623, 626, 625, 622), (628, 631, 630, 627), (624, 627, 629, 626), (626, 629, 628, 625), (631, 634, 633, 630), (627, 630, 632, 629), (629, 632, 631, 628), (634, 637, 636, 633), (630, 633, 635, 632), (632, 635, 634, 631), (637, 640, 639, 636), (633, 636, 638, 635), (635, 638, 637, 634), (640, 643, 642, 639), (636, 639, 641, 638), (638, 641, 640, 637), (643, 644, 642), (639, 642, 644, 641), (641, 644, 643, 640), (149, 150, 301, 300), (301, 180, 179, 300), (300, 179, 303), (303, 179, 183, 306), (301, 304, 180), (308, 184, 180, 304), (306, 183, 184, 308), (10, 9, 11, 12), (535, 534, 10), (531, 535, 8), (8, 535, 10), (10, 534, 9), (9, 534, 530, 7), (531, 8, 7, 530), (6, 5, 7, 8), (3, 496, 497, 4), (5, 500, 496, 3), (500, 5, 6, 501)])
me_cube_006.polygons.foreach_set('material_index', [0, 0, 0, 3, 0, 0, 0, 0, 0, 0, 0, 0, 0, 0, 0, 0, 0, 0, 0, 0, 0, 0, 0, 0, 0, 0, 0, 0, 0, 0, 0, 0, 0, 0, 0, 0, 0, 0, 0, 0, 0, 0, 0, 0, 0, 0, 0, 0, 0, 0, 0, 0, 0, 3, 0, 0, 0, 0, 0, 0, 0, 0, 0, 0, 0, 0, 0, 0, 0, 0, 0, 0, 0, 0, 0, 0, 0, 0, 0, 0, 0, 0, 0, 0, 0, 0, 0, 0, 0, 0, 0, 0, 0, 0, 0, 0, 0, 0, 0, 0, 1, 1, 1, 1, 1, 1, 1, 1, 1, 1, 1, 1, 1, 1, 1, 1, 1, 1, 1, 1, 1, 1, 1, 1, 1, 1, 1, 1, 3, 3, 3, 0, 0, 3, 0, 0, 0, 0, 3, 0, 0, 3, 3, 3, 3, 3, 3, 3, 3, 3, 3, 3, 3, 3, 3, 3, 3, 3, 3, 3, 3, 3, 3, 3, 0, 3, 3, 3, 3, 3, 3, 3, 3, 3, 3, 3, 3, 3, 3, 3, 3, 3, 3, 0, 0, 0, 0, 0, 0, 0, 0, 0, 0, 0, 0, 0, 0, 0, 0, 0, 0, 0, 0, 0, 0, 3, 3, 3, 3, 3, 3, 3, 3, 3, 3, 3, 3, 3, 3, 3, 3, 3, 3, 3, 3, 3, 3, 3, 3, 3, 3, 3, 3, 3, 3, 3, 3, 3, 3, 3, 3, 3, 3, 3, 3, 3, 3, 3, 3, 3, 3, 3, 3, 3, 3, 3, 3, 3, 3, 3, 3, 3, 3, 3, 3, 3, 3, 3, 3, 3, 3, 3, 3, 3, 3, 3, 3, 3, 3, 3, 3, 3, 3, 3, 3, 3, 3, 3, 3, 3, 3, 2, 2, 2, 2, 2, 2, 2, 2, 2, 2, 2, 2, 2, 2, 2, 2, 2, 2, 2, 2, 2, 2, 2, 2, 2, 2, 2, 2, 2, 2, 2, 2, 2, 2, 2, 2, 2, 2, 2, 2, 2, 2, 2, 2, 2, 2, 2, 2, 2, 2, 2, 2, 2, 2, 2, 2, 2, 2, 2, 2, 2, 2, 2, 2, 0, 0, 0, 3, 0, 0, 0, 0, 0, 0, 0, 0, 0, 0, 0, 0, 0, 0, 0, 0, 0, 0, 0, 0, 0, 0, 0, 0, 0, 0, 0, 0, 0, 0, 0, 0, 0, 0, 0, 0, 0, 0, 0, 0, 0, 0, 0, 0, 0, 0, 0, 0, 0, 0, 0, 0, 0, 3, 0, 0, 0, 0, 0, 0, 0, 0, 0, 0, 0, 0, 0, 0, 0, 0, 0, 0, 0, 0, 0, 0, 0, 0, 0, 0, 0, 0, 0, 0, 0, 0, 0, 0, 0, 0, 0, 0, 0, 0, 0, 0, 0, 0, 0, 0, 1, 1, 1, 1, 1, 1, 1, 1, 1, 1, 1, 1, 1, 1, 1, 1, 1, 1, 1, 1, 1, 1, 1, 1, 1, 1, 1, 1, 3, 3, 3, 0, 0, 3, 0, 0, 0, 0, 3, 0, 0, 3, 3, 3, 3, 3, 3, 3, 3, 3, 3, 3, 3, 3, 3, 3, 3, 3, 3, 3, 3, 3, 3, 3, 0, 3, 3, 3, 3, 3, 3, 3, 3, 3, 3, 3, 3, 3, 3, 3, 3, 3, 3, 0, 0, 0, 0, 0, 0, 0, 0, 0, 0, 0, 0, 0, 0, 0, 0, 0, 0, 0, 0, 0, 0, 0, 3, 3, 3, 3, 3, 3, 3, 3, 3, 3, 3, 3, 3, 3, 3, 3, 3, 3, 3, 3, 3, 3, 3, 3, 3, 3, 3, 3, 3, 3, 3, 3, 3, 3, 3, 3, 3, 3, 3, 3, 3, 3, 3, 3, 3, 3, 3, 3, 3, 3, 3, 3, 3, 3, 3, 3, 3, 3, 3, 3, 3, 3, 3, 3, 3, 3, 3, 3, 3, 3, 3, 3, 3, 3, 3, 3, 3, 3, 3, 3, 3, 3, 3, 3, 3, 3, 2, 2, 2, 2, 2, 2, 2, 2, 2, 2, 2, 2, 2, 2, 2, 2, 2, 2, 2, 2, 2, 2, 2, 2, 2, 2, 2, 2, 2, 2, 2, 2, 2, 2, 2, 2, 2, 2, 2, 2, 2, 2, 2, 2, 2, 2, 2, 2, 2, 2, 2, 2, 2, 2, 2, 2, 2, 2, 2, 2, 2, 2, 2, 2, 0, 0, 0, 0, 0, 0, 0, 0, 0, 0, 0, 0, 0, 0, 0, 0, 0, 0])
me_cube_006.materials.append(mat_wood)
me_cube_006.materials.append(mat_hole)
me_cube_006.materials.append(mat_wire)
me_cube_006.materials.append(mat_black)
me_cube_006.use_remesh_preserve_volume = False
me_cube_006.use_remesh_preserve_attributes = False
me_cube_006.use_mirror_vertex_groups = False
me_cube_006.update()
me_cube_002 = bpy.data.meshes.new('Cube.002')
me_cube_002.from_pydata([(-0.05368, -1.118, -0.02336), (-0.05368, 1.118, -0.02336), (0.01633, 1.131, -0.02336), (0.01633, -1.131, -0.02336), (-0.05368, -1.118, 0.02336), (-0.05368, 1.118, 0.02336), (0.01633, 1.131, 0.02336), (0.01633, -1.131, 0.02336), (-0.05368, -0.9985, 0.02336), (-0.05368, 0.9985, 0.02336), (-0.05368, 0.9985, -0.02336), (-0.05368, -0.9985, -0.02336), (-0.01345, 1.066, 0.02336), (-0.01345, -1.066, 0.02336), (-0.01345, -1.066, -0.02336), (-0.01345, 1.066, -0.02336), (0.1006, 1.161, -0.02336), (0.1006, -1.161, -0.02336), (0.1006, 1.161, 0.02336), (0.1006, -1.161, 0.02336), (0.1006, 1.094, 0.02336), (0.1006, -1.094, 0.02336), (0.1006, -1.094, -0.02336), (0.1006, 1.094, -0.02336)], [], [(9, 5, 1, 10), (5, 6, 2, 1), (12, 15, 23, 20), (7, 4, 0, 3), (10, 1, 2, 15), (12, 6, 5, 9), (4, 8, 11, 0), (8, 9, 10, 11), (14, 13, 21, 22), (12, 13, 14, 15), (0, 11, 14, 3), (11, 10, 15, 14), (7, 13, 8, 4), (13, 12, 9, 8), (21, 19, 17, 22), (18, 20, 23, 16), (3, 14, 22, 17), (6, 12, 20, 18), (15, 2, 16, 23), (7, 3, 17, 19), (13, 7, 19, 21), (2, 6, 18, 16), (23, 20, 21, 22)])
me_cube_002.polygons.foreach_set('material_index', [0, 0, 0, 0, 0, 0, 0, 0, 0, 0, 0, 0, 0, 0, 0, 0, 0, 0, 0, 0, 0, 0, 1])
me_cube_002.materials.append(mat_wood)
me_cube_002.materials.append(mat_hair)
me_cube_002.use_remesh_preserve_volume = False
me_cube_002.use_remesh_preserve_attributes = False
me_cube_002.use_mirror_vertex_groups = False
me_cube_002.update()

# ---- objects
ob_violin = bpy.data.objects.new('Violin', me_cube_006)
ob_bow = bpy.data.objects.new('Bow', me_cube_002)

# ---- transforms, parenting, visibility, modifiers, constraints
ob_violin.location = (-0.01627, 1.225, 0.5498)
ob_violin.scale = (5.0, 5.0, 5.0)
ob_violin.lineart.crease_threshold = 0.0
ob_bow.location = (-3.06, 2.422, 1.928)
ob_bow.rotation_euler = (1.571, 1.563, 0.0)
ob_bow.scale = (3.905, 5.5, 5.0)
ob_bow.lineart.crease_threshold = 0.0

# ---- collection membership
col_collection_1.objects.link(ob_violin)
col_collection_1.objects.link(ob_bow)

# ---- scene / render settings (as saved in the file)
scene.frame_start = 1; scene.frame_end = 60; scene.frame_set(8)
scene.render.engine = 'CYCLES'
scene.render.resolution_x = 1440
scene.render.resolution_y = 1440
scene.render.dither_intensity = 0.0
scene.cycles.use_denoising = False
scene.cycles.samples = 50
scene.cycles.sampling_pattern = 'TABULATED_SOBOL'
scene.cycles.light_sampling_threshold = 0.0
scene.cycles.use_adaptive_sampling = False
scene.cycles.use_light_tree = False
scene.cycles.blur_glossy = 0.0
scene.cycles.volume_bounces = 1
scene.cycles.pixel_filter_type = 'GAUSSIAN'
scene.cycles.sample_clamp_indirect = 0.0
scene.view_settings.view_transform = 'Standard'
bpy.context.view_layer.update()

# ---- added for rendering (the .blend has no active camera and no usable light): camera, sun
cam_auto = bpy.data.cameras.new('AutoCamera')
cam_auto.lens = 50.0
cam_auto.sensor_width = 36.0
cam_auto.clip_end = 1000.0
ob_auto_camera = bpy.data.objects.new('AutoCamera', cam_auto)
scene.collection.objects.link(ob_auto_camera)
ob_auto_camera.location = (13.1596, -19.6481, 13.8509)
ob_auto_camera.rotation_euler = (1.09748, -7.21219e-08, 0.694738)
scene.camera = ob_auto_camera
light_auto_sun = bpy.data.lights.new('AutoSun', 'SUN')
light_auto_sun.energy = 3.0
light_auto_sun.angle = 0.0523599
ob_auto_sun = bpy.data.objects.new('AutoSun', light_auto_sun)
scene.collection.objects.link(ob_auto_sun)
ob_auto_sun.rotation_euler = (0.872665, 0.174533, 0.523599)
bpy.context.view_layer.update()
